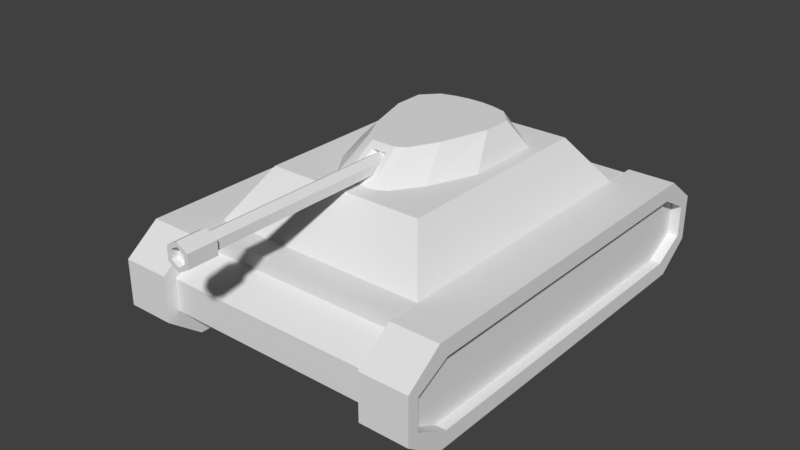 # Source: tank.blend  (saved by Blender 2.77.0; exported with 4.5.12 LTS)
import bpy
from mathutils import Matrix  # noqa: F401  (used for matrix-valued properties, if any)

bpy.ops.wm.read_factory_settings(use_empty=True)
scene = bpy.context.scene
scene.name = 'Scene'

# ---- collections
col_collection_1 = bpy.data.collections.new('Collection 1'); scene.collection.children.link(col_collection_1)

# ---- world
world_world = bpy.data.worlds.new('World'); scene.world = world_world
world_world.color = (0.05088, 0.05088, 0.05088)
world_world.use_sun_shadow = False
world_world.sun_shadow_jitter_overblur = 0.0
world_world.cycles.sampling_method = 'MANUAL'

# ---- meshes
me_cube_001 = bpy.data.meshes.new('Cube.001')
me_cube_001.from_pydata([(-0.7588, -1.0, 1.187), (-0.5496, -0.7438, 1.521), (-0.7588, 1.0, 1.187), (-0.5496, 0.7438, 1.521), (0.7588, -1.0, 1.187), (0.5496, -0.7438, 1.521), (0.7588, 1.0, 1.187), (0.5496, 0.7438, 1.521), (-0.7588, -1.166, 1.187), (0.7588, -1.166, 1.187), (-0.7588, -1.166, 1.076), (0.7588, -1.166, 1.076), (0.7588, 1.181, 1.187), (-0.7588, 1.181, 1.187), (0.7588, 1.181, 1.076), (-0.7588, 1.181, 1.076), (-0.7588, 1.0, 0.61), (-0.7588, -1.0, 0.61), (0.7588, 1.0, 0.61), (0.7588, -1.0, 0.61), (-0.7588, -1.166, 0.61), (0.7588, -1.166, 0.61), (0.7588, 1.181, 0.61), (-0.7588, 1.181, 0.61), (-0.7588, -1.402, 0.9532), (0.7588, -1.402, 0.9532), (-0.7588, -1.402, 0.7326), (0.7588, -1.402, 0.7326), (-0.7588, 1.405, 0.7337), (-0.7588, 1.405, 0.9522), (0.7588, 1.405, 0.9522), (0.7588, 1.405, 0.7337)], [], [(1, 3, 2, 0), (3, 7, 6, 2), (7, 5, 4, 6), (5, 1, 0, 4), (5, 7, 3, 1), (9, 8, 10, 11), (4, 0, 8, 9), (13, 12, 14, 15), (2, 6, 12, 13), (15, 14, 30, 29), (17, 16, 18, 19), (17, 19, 21, 20), (18, 16, 23, 22), (20, 21, 27, 26), (25, 24, 26, 27), (6, 4, 9, 11, 25, 27, 21, 19, 18, 22, 31, 30, 14, 12), (11, 10, 24, 25), (29, 30, 31, 28), (22, 23, 28, 31), (0, 2, 13, 15, 29, 28, 23, 16, 17, 20, 26, 24, 10, 8)])
me_cube_001.use_remesh_preserve_volume = False
me_cube_001.use_remesh_preserve_attributes = False
me_cube_001.use_mirror_vertex_groups = False
me_cube_001.update()
me_cube_003 = bpy.data.meshes.new('Cube.003')
me_cube_003.from_pydata([(0.7588, -1.0, 1.076), (0.7588, 1.0, 1.076), (0.7588, -1.166, 1.076), (0.7588, 1.181, 1.076), (0.7588, 1.0, 0.61), (0.7588, -1.0, 0.61), (0.7588, -1.166, 0.61), (0.7588, 1.181, 0.61), (0.7588, -1.402, 0.9532), (0.7588, -1.402, 0.7326), (0.7588, 1.405, 0.9522), (0.7588, 1.405, 0.7337), (1.021, -1.0, 1.076), (1.021, 1.0, 1.076), (1.021, 1.181, 1.076), (1.021, 1.181, 0.61), (1.021, -1.166, 1.076), (1.021, -1.0, 0.61), (1.021, 1.0, 0.61), (1.021, -1.166, 0.61), (1.021, -1.402, 0.9532), (1.021, -1.402, 0.7326), (1.021, 1.405, 0.9522), (1.021, 1.405, 0.7337), (0.7588, -1.057, 1.185), (0.7588, 1.057, 1.185), (1.021, 1.057, 1.185), (0.7588, -1.232, 1.185), (0.7588, 1.248, 1.185), (0.7588, -1.057, 0.5012), (0.7588, 1.057, 0.5012), (0.7588, -1.232, 0.5012), (0.7588, 1.248, 0.5012), (1.021, -1.057, 1.185), (1.021, -1.232, 1.185), (0.7588, -1.481, 1.005), (1.021, -1.481, 1.005), (0.7588, -1.481, 0.6811), (0.7588, 1.485, 1.003), (0.7588, 1.485, 0.6827), (1.021, 1.248, 1.185), (1.021, -1.057, 0.5012), (1.021, 1.057, 0.5012), (1.021, -1.232, 0.5012), (1.021, 1.248, 0.5012), (1.021, -1.481, 0.6811), (1.021, 1.485, 1.003), (1.021, 1.485, 0.6827), (1.093, -1.0, 1.076), (1.093, 1.0, 1.076), (1.093, -1.166, 1.076), (1.093, 1.181, 1.076), (1.093, -1.0, 0.61), (1.093, 1.0, 0.61), (1.093, -1.166, 0.61), (1.093, 1.181, 0.61), (1.093, -1.402, 0.9532), (1.093, -1.402, 0.7326), (1.093, 1.405, 0.9522), (1.093, 1.405, 0.7337), (1.093, 1.485, 0.6827), (1.093, 1.248, 0.5012), (1.093, -1.057, 1.185), (1.093, 1.057, 1.185), (1.093, -1.232, 1.185), (1.093, 1.248, 1.185), (1.093, -1.057, 0.5012), (1.093, 1.057, 0.5012), (1.093, -1.232, 0.5012), (1.093, -1.481, 1.005), (1.093, -1.481, 0.6811), (1.093, 1.485, 1.003)], [], [(19, 21, 57, 54), (9, 6, 31, 37), (6, 5, 29, 31), (34, 36, 69, 64), (26, 33, 62, 63), (12, 16, 19, 17), (13, 12, 17, 18), (14, 13, 18, 15), (19, 16, 20, 21), (14, 15, 23, 22), (0, 2, 27, 24), (3, 1, 25, 28), (8, 9, 37, 35), (11, 10, 38, 39), (13, 14, 51, 49), (21, 20, 56, 57), (5, 4, 30, 29), (32, 39, 47, 44), (37, 31, 43, 45), (28, 25, 26, 40), (24, 27, 34, 33), (27, 35, 36, 34), (38, 28, 40, 46), (35, 37, 45, 36), (39, 38, 46, 47), (30, 32, 44, 42), (31, 29, 41, 43), (25, 24, 33, 26), (29, 30, 42, 41), (10, 3, 28, 38), (45, 43, 68, 70), (16, 12, 48, 50), (36, 45, 70, 69), (42, 44, 61, 67), (1, 0, 24, 25), (23, 15, 55, 59), (4, 7, 32, 30), (2, 8, 35, 27), (12, 13, 49, 48), (7, 11, 39, 32), (43, 41, 66, 68), (49, 51, 65, 63), (57, 56, 69, 70), (50, 48, 62, 64), (59, 55, 61, 60), (48, 49, 63, 62), (54, 57, 70, 68), (53, 52, 66, 67), (56, 50, 64, 69), (52, 54, 68, 66), (58, 59, 60, 71), (55, 53, 67, 61), (51, 58, 71, 65), (33, 34, 64, 62), (18, 17, 52, 53), (47, 46, 71, 60), (20, 16, 50, 56), (40, 26, 63, 65), (17, 19, 54, 52), (46, 40, 65, 71), (22, 23, 59, 58), (41, 42, 67, 66), (15, 18, 53, 55), (44, 47, 60, 61), (14, 22, 58, 51), (1, 3, 10, 11, 7, 4, 5, 6, 9, 8, 2, 0)])
me_cube_003.use_remesh_preserve_volume = False
me_cube_003.use_remesh_preserve_attributes = False
me_cube_003.use_mirror_vertex_groups = False
me_cube_003.update()
me_cube_005 = bpy.data.meshes.new('Cube.005')
me_cube_005.from_pydata([(0.7588, -1.0, 1.076), (0.7588, 1.0, 1.076), (0.7588, -1.166, 1.076), (0.7588, 1.181, 1.076), (0.7588, 1.0, 0.61), (0.7588, -1.0, 0.61), (0.7588, -1.166, 0.61), (0.7588, 1.181, 0.61), (0.7588, -1.402, 0.9532), (0.7588, -1.402, 0.7326), (0.7588, 1.405, 0.9522), (0.7588, 1.405, 0.7337), (1.021, -1.0, 1.076), (1.021, 1.0, 1.076), (1.021, 1.181, 1.076), (1.021, 1.181, 0.61), (1.021, -1.166, 1.076), (1.021, -1.0, 0.61), (1.021, 1.0, 0.61), (1.021, -1.166, 0.61), (1.021, -1.402, 0.9532), (1.021, -1.402, 0.7326), (1.021, 1.405, 0.9522), (1.021, 1.405, 0.7337), (0.7588, -1.057, 1.185), (0.7588, 1.057, 1.185), (1.021, 1.057, 1.185), (0.7588, -1.232, 1.185), (0.7588, 1.248, 1.185), (0.7588, -1.057, 0.5012), (0.7588, 1.057, 0.5012), (0.7588, -1.232, 0.5012), (0.7588, 1.248, 0.5012), (1.021, -1.057, 1.185), (1.021, -1.232, 1.185), (0.7588, -1.481, 1.005), (1.021, -1.481, 1.005), (0.7588, -1.481, 0.6811), (0.7588, 1.485, 1.003), (0.7588, 1.485, 0.6827), (1.021, 1.248, 1.185), (1.021, -1.057, 0.5012), (1.021, 1.057, 0.5012), (1.021, -1.232, 0.5012), (1.021, 1.248, 0.5012), (1.021, -1.481, 0.6811), (1.021, 1.485, 1.003), (1.021, 1.485, 0.6827), (1.093, -1.0, 1.076), (1.093, 1.0, 1.076), (1.093, -1.166, 1.076), (1.093, 1.181, 1.076), (1.093, -1.0, 0.61), (1.093, 1.0, 0.61), (1.093, -1.166, 0.61), (1.093, 1.181, 0.61), (1.093, -1.402, 0.9532), (1.093, -1.402, 0.7326), (1.093, 1.405, 0.9522), (1.093, 1.405, 0.7337), (1.093, 1.485, 0.6827), (1.093, 1.248, 0.5012), (1.093, -1.057, 1.185), (1.093, 1.057, 1.185), (1.093, -1.232, 1.185), (1.093, 1.248, 1.185), (1.093, -1.057, 0.5012), (1.093, 1.057, 0.5012), (1.093, -1.232, 0.5012), (1.093, -1.481, 1.005), (1.093, -1.481, 0.6811), (1.093, 1.485, 1.003)], [], [(19, 21, 57, 54), (9, 6, 31, 37), (6, 5, 29, 31), (34, 36, 69, 64), (26, 33, 62, 63), (12, 16, 19, 17), (13, 12, 17, 18), (14, 13, 18, 15), (19, 16, 20, 21), (14, 15, 23, 22), (0, 2, 27, 24), (3, 1, 25, 28), (8, 9, 37, 35), (11, 10, 38, 39), (13, 14, 51, 49), (21, 20, 56, 57), (5, 4, 30, 29), (32, 39, 47, 44), (37, 31, 43, 45), (28, 25, 26, 40), (24, 27, 34, 33), (27, 35, 36, 34), (38, 28, 40, 46), (35, 37, 45, 36), (39, 38, 46, 47), (30, 32, 44, 42), (31, 29, 41, 43), (25, 24, 33, 26), (29, 30, 42, 41), (10, 3, 28, 38), (45, 43, 68, 70), (16, 12, 48, 50), (36, 45, 70, 69), (42, 44, 61, 67), (1, 0, 24, 25), (23, 15, 55, 59), (4, 7, 32, 30), (2, 8, 35, 27), (12, 13, 49, 48), (7, 11, 39, 32), (43, 41, 66, 68), (49, 51, 65, 63), (57, 56, 69, 70), (50, 48, 62, 64), (59, 55, 61, 60), (48, 49, 63, 62), (54, 57, 70, 68), (53, 52, 66, 67), (56, 50, 64, 69), (52, 54, 68, 66), (58, 59, 60, 71), (55, 53, 67, 61), (51, 58, 71, 65), (33, 34, 64, 62), (18, 17, 52, 53), (47, 46, 71, 60), (20, 16, 50, 56), (40, 26, 63, 65), (17, 19, 54, 52), (46, 40, 65, 71), (22, 23, 59, 58), (41, 42, 67, 66), (15, 18, 53, 55), (44, 47, 60, 61), (14, 22, 58, 51), (1, 3, 10, 11, 7, 4, 5, 6, 9, 8, 2, 0)])
me_cube_005.use_remesh_preserve_volume = False
me_cube_005.use_remesh_preserve_attributes = False
me_cube_005.use_mirror_vertex_groups = False
me_cube_005.update()
me_cube_006 = bpy.data.meshes.new('Cube.006')
me_cube_006.from_pydata([(-0.4596, -0.06636, 1.521), (-0.4596, 0.4706, 1.521), (0.4596, 0.4706, 1.521), (0.4596, -0.06636, 1.521), (-0.349, 0.1718, 1.701), (-0.349, 0.3757, 1.701), (0.349, 0.3757, 1.701), (0.349, 0.1718, 1.701), (-0.3283, 0.5788, 1.521), (-0.197, 0.6077, 1.521), (-0.06566, 0.6221, 1.521), (0.06566, 0.6221, 1.521), (0.197, 0.6077, 1.521), (0.3283, 0.5788, 1.521), (0.3283, -0.3912, 1.521), (0.197, -0.5824, 1.521), (0.1123, -0.6221, 1.521), (-0.1123, -0.6221, 1.521), (-0.197, -0.5824, 1.521), (-0.3283, -0.3912, 1.521), (-0.2493, 0.4839, 1.701), (-0.1496, 0.5128, 1.701), (-0.04985, 0.5272, 1.701), (0.04985, 0.5272, 1.701), (0.1496, 0.5128, 1.701), (0.2493, 0.4839, 1.701), (0.2493, -0.153, 1.701), (0.1496, -0.3443, 1.701), (0.08525, -0.384, 1.701), (-0.08525, -0.384, 1.701), (-0.1496, -0.3443, 1.701), (-0.2493, -0.153, 1.701), (0.06993, -0.5772, 1.555), (-0.06993, -0.5772, 1.555), (0.05309, -0.4289, 1.667), (-0.05309, -0.4289, 1.667), (0.0366, -0.484, 1.581), (-0.0366, -0.484, 1.581), (0.02779, -0.4063, 1.64), (-0.02779, -0.4063, 1.64)], [], [(14, 3, 7, 26), (14, 13, 2, 3), (31, 20, 5, 4), (8, 1, 5, 20), (3, 2, 6, 7), (1, 0, 4, 5), (2, 13, 25, 6), (13, 12, 24, 25), (12, 11, 23, 24), (11, 10, 22, 23), (10, 9, 21, 22), (9, 8, 20, 21), (7, 6, 25, 26), (26, 25, 24, 27), (27, 24, 23, 28), (28, 23, 22, 29), (29, 22, 21, 30), (30, 21, 20, 31), (0, 1, 8, 19), (19, 8, 9, 18), (18, 9, 10, 17), (17, 10, 11, 16), (16, 11, 12, 15), (15, 12, 13, 14), (0, 19, 31, 4), (19, 18, 30, 31), (18, 17, 29, 30), (29, 17, 33, 35), (16, 15, 27, 28), (15, 14, 26, 27), (35, 33, 37, 39), (17, 16, 32, 33), (16, 28, 34, 32), (28, 29, 35, 34), (37, 36, 38, 39), (33, 32, 36, 37), (32, 34, 38, 36), (34, 35, 39, 38)])
me_cube_006.use_remesh_preserve_volume = False
me_cube_006.use_remesh_preserve_attributes = False
me_cube_006.use_mirror_vertex_groups = False
me_cube_006.update()
me_cube_007 = bpy.data.meshes.new('Cube.007')
me_cube_007.from_pydata([(0.001381, -0.3982, 1.659), (0.001381, -1.756, 1.659), (-0.05204, -0.3982, 1.628), (-0.05204, -1.756, 1.628), (-0.05204, -0.3982, 1.567), (-0.05204, -1.756, 1.567), (0.001381, -0.3982, 1.536), (0.001381, -1.756, 1.536), (0.0548, -0.3982, 1.567), (0.0548, -1.756, 1.567), (0.0548, -0.3982, 1.628), (0.0548, -1.756, 1.628), (-0.0756, -1.756, 1.642), (0.001381, -1.756, 1.687), (-0.0756, -1.756, 1.553), (0.001381, -1.756, 1.509), (0.07836, -1.756, 1.553), (0.07836, -1.756, 1.642), (-0.0756, -1.952, 1.642), (0.001381, -1.952, 1.687), (-0.0756, -1.952, 1.553), (0.001381, -1.952, 1.509), (0.07836, -1.952, 1.553), (0.07836, -1.952, 1.642), (-0.04899, -1.952, 1.627), (0.001381, -1.952, 1.656), (-0.04899, -1.952, 1.569), (0.001381, -1.952, 1.539), (0.05175, -1.952, 1.569), (0.05175, -1.952, 1.627), (-0.04899, -1.904, 1.627), (0.001381, -1.904, 1.656), (-0.04899, -1.904, 1.569), (0.001381, -1.904, 1.539), (0.05175, -1.904, 1.569), (0.05175, -1.904, 1.627)], [], [(1, 2, 0), (3, 4, 2), (5, 6, 4), (7, 8, 6), (3, 14, 5), (9, 10, 8), (11, 0, 10), (2, 6, 0), (13, 18, 12), (9, 17, 11), (3, 13, 12), (5, 15, 7), (11, 13, 1), (7, 16, 9), (22, 29, 23), (13, 23, 19), (16, 21, 22), (14, 18, 20), (16, 23, 17), (14, 21, 15), (29, 31, 25), (21, 26, 27), (19, 24, 18), (19, 29, 25), (21, 28, 22), (18, 26, 20), (31, 33, 32), (27, 34, 28), (24, 32, 26), (28, 35, 29), (26, 33, 27), (25, 30, 24), (1, 3, 2), (3, 5, 4), (5, 7, 6), (7, 9, 8), (3, 12, 14), (9, 11, 10), (11, 1, 0), (10, 0, 6), (2, 4, 6), (6, 8, 10), (13, 19, 18), (9, 16, 17), (3, 1, 13), (5, 14, 15), (11, 17, 13), (7, 15, 16), (22, 28, 29), (13, 17, 23), (16, 15, 21), (14, 12, 18), (16, 22, 23), (14, 20, 21), (29, 35, 31), (21, 20, 26), (19, 25, 24), (19, 23, 29), (21, 27, 28), (18, 24, 26), (32, 30, 31), (31, 35, 34), (34, 33, 31), (27, 33, 34), (24, 30, 32), (28, 34, 35), (26, 32, 33), (25, 31, 30)])
me_cube_007.use_remesh_preserve_volume = False
me_cube_007.use_remesh_preserve_attributes = False
me_cube_007.use_mirror_vertex_groups = False
me_cube_007.update()

# ---- objects
ob_cube = bpy.data.objects.new('Cube', me_cube_001)
ob_cube_001 = bpy.data.objects.new('Cube.001', me_cube_003)
ob_cube_002 = bpy.data.objects.new('Cube.002', me_cube_005)
ob_cube_003 = bpy.data.objects.new('Cube.003', me_cube_006)
ob_cube_004 = bpy.data.objects.new('Cube.004', me_cube_007)

# ---- transforms, parenting, visibility, modifiers, constraints
ob_cube.location = (0.0, 0.0, 0.0)
ob_cube.lineart.crease_threshold = 0.0
ob_cube_001.location = (0.0, 0.0, 0.0)
ob_cube_001.lineart.crease_threshold = 0.0
ob_cube_002.location = (0.0, 0.0, 0.0)
ob_cube_002.rotation_euler = (0.0, -0.0, -3.142)
ob_cube_002.lineart.crease_threshold = 0.0
ob_cube_003.location = (0.0, 0.0, 0.0)
ob_cube_003.lineart.crease_threshold = 0.0
ob_cube_004.location = (0.0, 0.0, 0.0)
ob_cube_004.lineart.crease_threshold = 0.0

# ---- collection membership
col_collection_1.objects.link(ob_cube)
col_collection_1.objects.link(ob_cube_001)
col_collection_1.objects.link(ob_cube_002)
col_collection_1.objects.link(ob_cube_003)
col_collection_1.objects.link(ob_cube_004)

# ---- scene / render settings (as saved in the file)
scene.frame_start = 1; scene.frame_end = 250; scene.frame_set(1)
scene.render.engine = 'BLENDER_EEVEE_NEXT'
scene.render.resolution_percentage = 50
scene.render.dither_intensity = 0.0
scene.cycles.use_denoising = False
scene.cycles.samples = 128
scene.cycles.sampling_pattern = 'TABULATED_SOBOL'
scene.cycles.light_sampling_threshold = 0.0
scene.cycles.use_adaptive_sampling = False
scene.cycles.use_light_tree = False
scene.cycles.blur_glossy = 0.0
scene.cycles.sample_clamp_indirect = 0.0
scene.view_settings.view_transform = 'Standard'
bpy.context.view_layer.update()

# ---- added for rendering (the .blend has no active camera and no usable light): camera, sun
cam_auto = bpy.data.cameras.new('AutoCamera')
cam_auto.lens = 50.0
cam_auto.sensor_width = 36.0
cam_auto.clip_end = 1000.0
ob_auto_camera = bpy.data.objects.new('AutoCamera', cam_auto)
scene.collection.objects.link(ob_auto_camera)
ob_auto_camera.location = (3.92873, -4.94792, 4.24395)
ob_auto_camera.rotation_euler = (1.09748, -7.21219e-08, 0.694738)
scene.camera = ob_auto_camera
light_auto_sun = bpy.data.lights.new('AutoSun', 'SUN')
light_auto_sun.energy = 3.0
light_auto_sun.angle = 0.0523599
ob_auto_sun = bpy.data.objects.new('AutoSun', light_auto_sun)
scene.collection.objects.link(ob_auto_sun)
ob_auto_sun.rotation_euler = (0.872665, 0.174533, 0.523599)
bpy.context.view_layer.update()
